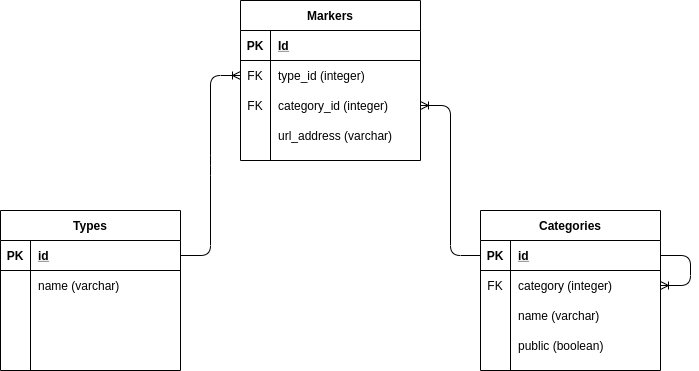

The diagram above was exported from draw.io. Its source (the exported page's mxGraphModel, read from the mxfile embedded in the PNG):
<mxGraphModel dx="1042" dy="408" grid="1" gridSize="10" guides="1" tooltips="1" connect="1" arrows="1" fold="1" page="1" pageScale="1" pageWidth="827" pageHeight="1169" math="0" shadow="0">
  <root>
    <mxCell id="0" />
    <mxCell id="1" parent="0" />
    <mxCell id="dS1psdKUunzdvd-MO5K9-1" value="Markers" style="shape=table;startSize=30;container=1;collapsible=1;childLayout=tableLayout;fixedRows=1;rowLines=0;fontStyle=1;align=center;resizeLast=1;" parent="1" vertex="1">
      <mxGeometry x="260" y="30" width="180" height="160" as="geometry" />
    </mxCell>
    <mxCell id="dS1psdKUunzdvd-MO5K9-2" value="" style="shape=partialRectangle;collapsible=0;dropTarget=0;pointerEvents=0;fillColor=none;top=0;left=0;bottom=1;right=0;points=[[0,0.5],[1,0.5]];portConstraint=eastwest;" parent="dS1psdKUunzdvd-MO5K9-1" vertex="1">
      <mxGeometry y="30" width="180" height="30" as="geometry" />
    </mxCell>
    <mxCell id="dS1psdKUunzdvd-MO5K9-3" value="PK" style="shape=partialRectangle;connectable=0;fillColor=none;top=0;left=0;bottom=0;right=0;fontStyle=1;overflow=hidden;" parent="dS1psdKUunzdvd-MO5K9-2" vertex="1">
      <mxGeometry width="30" height="30" as="geometry" />
    </mxCell>
    <mxCell id="dS1psdKUunzdvd-MO5K9-4" value="Id" style="shape=partialRectangle;connectable=0;fillColor=none;top=0;left=0;bottom=0;right=0;align=left;spacingLeft=6;fontStyle=5;overflow=hidden;" parent="dS1psdKUunzdvd-MO5K9-2" vertex="1">
      <mxGeometry x="30" width="150" height="30" as="geometry" />
    </mxCell>
    <mxCell id="dS1psdKUunzdvd-MO5K9-8" value="" style="shape=partialRectangle;collapsible=0;dropTarget=0;pointerEvents=0;fillColor=none;top=0;left=0;bottom=0;right=0;points=[[0,0.5],[1,0.5]];portConstraint=eastwest;" parent="dS1psdKUunzdvd-MO5K9-1" vertex="1">
      <mxGeometry y="60" width="180" height="30" as="geometry" />
    </mxCell>
    <mxCell id="dS1psdKUunzdvd-MO5K9-9" value="FK" style="shape=partialRectangle;connectable=0;fillColor=none;top=0;left=0;bottom=0;right=0;editable=1;overflow=hidden;" parent="dS1psdKUunzdvd-MO5K9-8" vertex="1">
      <mxGeometry width="30" height="30" as="geometry" />
    </mxCell>
    <mxCell id="dS1psdKUunzdvd-MO5K9-10" value="type_id (integer)" style="shape=partialRectangle;connectable=0;fillColor=none;top=0;left=0;bottom=0;right=0;align=left;spacingLeft=6;overflow=hidden;" parent="dS1psdKUunzdvd-MO5K9-8" vertex="1">
      <mxGeometry x="30" width="150" height="30" as="geometry" />
    </mxCell>
    <mxCell id="208B9s7gCxMOCkbvNHL--16" value="" style="shape=partialRectangle;collapsible=0;dropTarget=0;pointerEvents=0;fillColor=none;top=0;left=0;bottom=0;right=0;points=[[0,0.5],[1,0.5]];portConstraint=eastwest;" parent="dS1psdKUunzdvd-MO5K9-1" vertex="1">
      <mxGeometry y="90" width="180" height="30" as="geometry" />
    </mxCell>
    <mxCell id="208B9s7gCxMOCkbvNHL--17" value="FK" style="shape=partialRectangle;connectable=0;fillColor=none;top=0;left=0;bottom=0;right=0;editable=1;overflow=hidden;" parent="208B9s7gCxMOCkbvNHL--16" vertex="1">
      <mxGeometry width="30" height="30" as="geometry" />
    </mxCell>
    <mxCell id="208B9s7gCxMOCkbvNHL--18" value="category_id (integer)" style="shape=partialRectangle;connectable=0;fillColor=none;top=0;left=0;bottom=0;right=0;align=left;spacingLeft=6;overflow=hidden;" parent="208B9s7gCxMOCkbvNHL--16" vertex="1">
      <mxGeometry x="30" width="150" height="30" as="geometry" />
    </mxCell>
    <mxCell id="dS1psdKUunzdvd-MO5K9-5" value="" style="shape=partialRectangle;collapsible=0;dropTarget=0;pointerEvents=0;fillColor=none;top=0;left=0;bottom=0;right=0;points=[[0,0.5],[1,0.5]];portConstraint=eastwest;" parent="dS1psdKUunzdvd-MO5K9-1" vertex="1">
      <mxGeometry y="120" width="180" height="30" as="geometry" />
    </mxCell>
    <mxCell id="dS1psdKUunzdvd-MO5K9-6" value="" style="shape=partialRectangle;connectable=0;fillColor=none;top=0;left=0;bottom=0;right=0;editable=1;overflow=hidden;" parent="dS1psdKUunzdvd-MO5K9-5" vertex="1">
      <mxGeometry width="30" height="30" as="geometry" />
    </mxCell>
    <mxCell id="dS1psdKUunzdvd-MO5K9-7" value="url_address (varchar)" style="shape=partialRectangle;connectable=0;fillColor=none;top=0;left=0;bottom=0;right=0;align=left;spacingLeft=6;overflow=hidden;" parent="dS1psdKUunzdvd-MO5K9-5" vertex="1">
      <mxGeometry x="30" width="150" height="30" as="geometry" />
    </mxCell>
    <mxCell id="dS1psdKUunzdvd-MO5K9-14" value="Categories" style="shape=table;startSize=30;container=1;collapsible=1;childLayout=tableLayout;fixedRows=1;rowLines=0;fontStyle=1;align=center;resizeLast=1;" parent="1" vertex="1">
      <mxGeometry x="500" y="240" width="180" height="160" as="geometry" />
    </mxCell>
    <mxCell id="dS1psdKUunzdvd-MO5K9-15" value="" style="shape=partialRectangle;collapsible=0;dropTarget=0;pointerEvents=0;fillColor=none;top=0;left=0;bottom=1;right=0;points=[[0,0.5],[1,0.5]];portConstraint=eastwest;" parent="dS1psdKUunzdvd-MO5K9-14" vertex="1">
      <mxGeometry y="30" width="180" height="30" as="geometry" />
    </mxCell>
    <mxCell id="dS1psdKUunzdvd-MO5K9-16" value="PK" style="shape=partialRectangle;connectable=0;fillColor=none;top=0;left=0;bottom=0;right=0;fontStyle=1;overflow=hidden;" parent="dS1psdKUunzdvd-MO5K9-15" vertex="1">
      <mxGeometry width="30" height="30" as="geometry" />
    </mxCell>
    <mxCell id="dS1psdKUunzdvd-MO5K9-17" value="id" style="shape=partialRectangle;connectable=0;fillColor=none;top=0;left=0;bottom=0;right=0;align=left;spacingLeft=6;fontStyle=5;overflow=hidden;" parent="dS1psdKUunzdvd-MO5K9-15" vertex="1">
      <mxGeometry x="30" width="150" height="30" as="geometry" />
    </mxCell>
    <mxCell id="dS1psdKUunzdvd-MO5K9-24" value="" style="shape=partialRectangle;collapsible=0;dropTarget=0;pointerEvents=0;fillColor=none;top=0;left=0;bottom=0;right=0;points=[[0,0.5],[1,0.5]];portConstraint=eastwest;" parent="dS1psdKUunzdvd-MO5K9-14" vertex="1">
      <mxGeometry y="60" width="180" height="30" as="geometry" />
    </mxCell>
    <mxCell id="dS1psdKUunzdvd-MO5K9-25" value="FK" style="shape=partialRectangle;connectable=0;fillColor=none;top=0;left=0;bottom=0;right=0;editable=1;overflow=hidden;" parent="dS1psdKUunzdvd-MO5K9-24" vertex="1">
      <mxGeometry width="30" height="30" as="geometry" />
    </mxCell>
    <mxCell id="dS1psdKUunzdvd-MO5K9-26" value="category (integer)" style="shape=partialRectangle;connectable=0;fillColor=none;top=0;left=0;bottom=0;right=0;align=left;spacingLeft=6;overflow=hidden;" parent="dS1psdKUunzdvd-MO5K9-24" vertex="1">
      <mxGeometry x="30" width="150" height="30" as="geometry" />
    </mxCell>
    <mxCell id="dS1psdKUunzdvd-MO5K9-18" value="" style="shape=partialRectangle;collapsible=0;dropTarget=0;pointerEvents=0;fillColor=none;top=0;left=0;bottom=0;right=0;points=[[0,0.5],[1,0.5]];portConstraint=eastwest;" parent="dS1psdKUunzdvd-MO5K9-14" vertex="1">
      <mxGeometry y="90" width="180" height="30" as="geometry" />
    </mxCell>
    <mxCell id="dS1psdKUunzdvd-MO5K9-19" value="" style="shape=partialRectangle;connectable=0;fillColor=none;top=0;left=0;bottom=0;right=0;editable=1;overflow=hidden;" parent="dS1psdKUunzdvd-MO5K9-18" vertex="1">
      <mxGeometry width="30" height="30" as="geometry" />
    </mxCell>
    <mxCell id="dS1psdKUunzdvd-MO5K9-20" value="name (varchar)" style="shape=partialRectangle;connectable=0;fillColor=none;top=0;left=0;bottom=0;right=0;align=left;spacingLeft=6;overflow=hidden;" parent="dS1psdKUunzdvd-MO5K9-18" vertex="1">
      <mxGeometry x="30" width="150" height="30" as="geometry" />
    </mxCell>
    <mxCell id="I_1mjoxg6ZkPa3hKPHXq-1" value="" style="shape=partialRectangle;collapsible=0;dropTarget=0;pointerEvents=0;fillColor=none;top=0;left=0;bottom=0;right=0;points=[[0,0.5],[1,0.5]];portConstraint=eastwest;" vertex="1" parent="dS1psdKUunzdvd-MO5K9-14">
      <mxGeometry y="120" width="180" height="30" as="geometry" />
    </mxCell>
    <mxCell id="I_1mjoxg6ZkPa3hKPHXq-2" value="" style="shape=partialRectangle;connectable=0;fillColor=none;top=0;left=0;bottom=0;right=0;editable=1;overflow=hidden;" vertex="1" parent="I_1mjoxg6ZkPa3hKPHXq-1">
      <mxGeometry width="30" height="30" as="geometry" />
    </mxCell>
    <mxCell id="I_1mjoxg6ZkPa3hKPHXq-3" value="public (boolean)" style="shape=partialRectangle;connectable=0;fillColor=none;top=0;left=0;bottom=0;right=0;align=left;spacingLeft=6;overflow=hidden;" vertex="1" parent="I_1mjoxg6ZkPa3hKPHXq-1">
      <mxGeometry x="30" width="150" height="30" as="geometry" />
    </mxCell>
    <mxCell id="208B9s7gCxMOCkbvNHL--20" value="" style="edgeStyle=entityRelationEdgeStyle;fontSize=12;html=1;endArrow=ERoneToMany;exitX=1;exitY=0.5;exitDx=0;exitDy=0;entryX=1;entryY=0.5;entryDx=0;entryDy=0;" parent="dS1psdKUunzdvd-MO5K9-14" source="dS1psdKUunzdvd-MO5K9-15" target="dS1psdKUunzdvd-MO5K9-24" edge="1">
      <mxGeometry width="100" height="100" relative="1" as="geometry">
        <mxPoint x="-160" y="210" as="sourcePoint" />
        <mxPoint x="250" y="140" as="targetPoint" />
      </mxGeometry>
    </mxCell>
    <mxCell id="dS1psdKUunzdvd-MO5K9-27" value="Types" style="shape=table;startSize=30;container=1;collapsible=1;childLayout=tableLayout;fixedRows=1;rowLines=0;fontStyle=1;align=center;resizeLast=1;" parent="1" vertex="1">
      <mxGeometry x="20" y="240" width="180" height="160" as="geometry" />
    </mxCell>
    <mxCell id="dS1psdKUunzdvd-MO5K9-28" value="" style="shape=partialRectangle;collapsible=0;dropTarget=0;pointerEvents=0;fillColor=none;top=0;left=0;bottom=1;right=0;points=[[0,0.5],[1,0.5]];portConstraint=eastwest;" parent="dS1psdKUunzdvd-MO5K9-27" vertex="1">
      <mxGeometry y="30" width="180" height="30" as="geometry" />
    </mxCell>
    <mxCell id="dS1psdKUunzdvd-MO5K9-29" value="PK" style="shape=partialRectangle;connectable=0;fillColor=none;top=0;left=0;bottom=0;right=0;fontStyle=1;overflow=hidden;" parent="dS1psdKUunzdvd-MO5K9-28" vertex="1">
      <mxGeometry width="30" height="30" as="geometry" />
    </mxCell>
    <mxCell id="dS1psdKUunzdvd-MO5K9-30" value="id" style="shape=partialRectangle;connectable=0;fillColor=none;top=0;left=0;bottom=0;right=0;align=left;spacingLeft=6;fontStyle=5;overflow=hidden;" parent="dS1psdKUunzdvd-MO5K9-28" vertex="1">
      <mxGeometry x="30" width="150" height="30" as="geometry" />
    </mxCell>
    <mxCell id="dS1psdKUunzdvd-MO5K9-31" value="" style="shape=partialRectangle;collapsible=0;dropTarget=0;pointerEvents=0;fillColor=none;top=0;left=0;bottom=0;right=0;points=[[0,0.5],[1,0.5]];portConstraint=eastwest;" parent="dS1psdKUunzdvd-MO5K9-27" vertex="1">
      <mxGeometry y="60" width="180" height="30" as="geometry" />
    </mxCell>
    <mxCell id="dS1psdKUunzdvd-MO5K9-32" value="" style="shape=partialRectangle;connectable=0;fillColor=none;top=0;left=0;bottom=0;right=0;editable=1;overflow=hidden;" parent="dS1psdKUunzdvd-MO5K9-31" vertex="1">
      <mxGeometry width="30" height="30" as="geometry" />
    </mxCell>
    <mxCell id="dS1psdKUunzdvd-MO5K9-33" value="name (varchar)" style="shape=partialRectangle;connectable=0;fillColor=none;top=0;left=0;bottom=0;right=0;align=left;spacingLeft=6;overflow=hidden;" parent="dS1psdKUunzdvd-MO5K9-31" vertex="1">
      <mxGeometry x="30" width="150" height="30" as="geometry" />
    </mxCell>
    <mxCell id="208B9s7gCxMOCkbvNHL--1" value="" style="edgeStyle=entityRelationEdgeStyle;fontSize=12;html=1;endArrow=ERoneToMany;exitX=1;exitY=0.5;exitDx=0;exitDy=0;" parent="1" source="dS1psdKUunzdvd-MO5K9-28" target="dS1psdKUunzdvd-MO5K9-8" edge="1">
      <mxGeometry width="100" height="100" relative="1" as="geometry">
        <mxPoint x="240" y="360" as="sourcePoint" />
        <mxPoint x="340" y="260" as="targetPoint" />
      </mxGeometry>
    </mxCell>
    <mxCell id="208B9s7gCxMOCkbvNHL--15" value="" style="edgeStyle=entityRelationEdgeStyle;fontSize=12;html=1;endArrow=ERoneToMany;entryX=1;entryY=0.5;entryDx=0;entryDy=0;exitX=0;exitY=0.5;exitDx=0;exitDy=0;" parent="1" source="dS1psdKUunzdvd-MO5K9-15" target="208B9s7gCxMOCkbvNHL--16" edge="1">
      <mxGeometry width="100" height="100" relative="1" as="geometry">
        <mxPoint x="320" y="380" as="sourcePoint" />
        <mxPoint x="330" y="240" as="targetPoint" />
      </mxGeometry>
    </mxCell>
  </root>
</mxGraphModel>